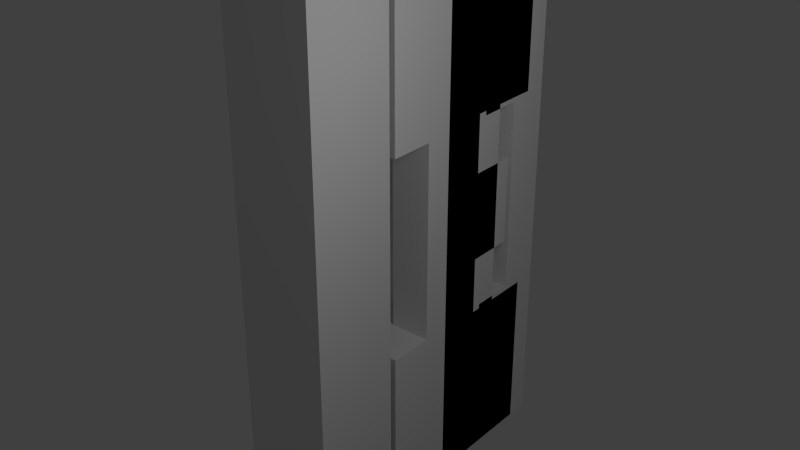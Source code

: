 # Source: 5.blend  (saved by Blender 2.62.0; exported with 4.5.12 LTS)
import bpy
from mathutils import Matrix  # noqa: F401  (used for matrix-valued properties, if any)

bpy.ops.wm.read_factory_settings(use_empty=True)
scene = bpy.context.scene
scene.name = 'Scene'

# ---- collections
col_collection_1 = bpy.data.collections.new('Collection 1'); scene.collection.children.link(col_collection_1)

# ---- world
world_world = bpy.data.worlds.new('World'); scene.world = world_world
world_world.color = (0.05088, 0.05088, 0.05088)
world_world.use_sun_shadow = False
world_world.sun_shadow_jitter_overblur = 0.0
world_world.cycles.sampling_method = 'MANUAL'
world_world.cycles.sample_map_resolution = 256

# ---- lights
light_lamp = bpy.data.lights.new('Lamp', 'POINT')
light_lamp.transmission_factor = 0.0
light_lamp.cutoff_distance = 30.0
light_lamp.energy = 100.0
light_lamp.shadow_buffer_clip_start = 1.001
light_lamp.shadow_soft_size = 1.0
light_lamp.shadow_maximum_resolution = 0.006
light_lamp.use_absolute_resolution = True
light_lamp.cycles.use_multiple_importance_sampling = False

# ---- meshes
me_problem5_part6_stl = bpy.data.meshes.new('Problem5 Part6 Stl')
me_problem5_part6_stl.from_pydata([(0.0, 1.0, 4.15), (0.0, 1.0, 6.0), (1.0, 1.0, 4.15), (1.0, 1.0, 6.0), (1.0, 0.5, 4.15), (1.0, 0.0, 6.0), (1.0, 0.5, 1.85), (1.0, 0.0, 0.0), (1.0, 1.0, 1.85), (1.0, 1.0, 0.0), (0.0, 1.0, 1.85), (0.0, 1.0, 0.0), (0.0, 0.5, 1.85), (0.0, 0.0, 0.0), (0.0, 0.5, 4.15), (0.0, 0.0, 6.0)], [], [(0, 1, 2), (2, 1, 3), (2, 3, 4), (4, 3, 5), (4, 5, 6), (6, 5, 7), (6, 7, 8), (8, 7, 9), (8, 9, 10), (10, 9, 11), (10, 11, 12), (12, 11, 13), (12, 13, 14), (14, 13, 15), (0, 14, 15), (0, 15, 1), (5, 15, 7), (7, 15, 13), (1, 15, 3), (3, 15, 5), (13, 11, 7), (7, 11, 9), (0, 2, 4), (0, 4, 14), (6, 8, 12), (12, 8, 10), (4, 6, 14), (14, 6, 12)])
me_problem5_part6_stl.use_remesh_preserve_volume = False
me_problem5_part6_stl.use_remesh_preserve_attributes = False
me_problem5_part6_stl.use_mirror_vertex_groups = False
me_problem5_part6_stl.update()
me_problem5_part5_stl = bpy.data.meshes.new('Problem5 Part5 Stl')
me_problem5_part5_stl.from_pydata([(0.0, 1.0, 4.15), (0.0, 1.0, 6.0), (1.0, 1.0, 4.15), (1.0, 1.0, 6.0), (1.0, 0.5, 4.15), (1.0, 0.0, 6.0), (1.0, 0.5, 1.85), (1.0, 0.0, 0.0), (1.0, 1.0, 1.85), (1.0, 1.0, 0.0), (0.0, 1.0, 1.85), (0.0, 1.0, 0.0), (0.0, 0.5, 1.85), (0.0, 0.0, 0.0), (0.0, 0.5, 4.15), (0.0, 0.0, 6.0)], [], [(0, 1, 2), (2, 1, 3), (2, 3, 4), (4, 3, 5), (4, 5, 6), (6, 5, 7), (6, 7, 8), (8, 7, 9), (8, 9, 10), (10, 9, 11), (10, 11, 12), (12, 11, 13), (12, 13, 14), (14, 13, 15), (0, 14, 15), (0, 15, 1), (5, 15, 7), (7, 15, 13), (1, 15, 3), (3, 15, 5), (13, 11, 7), (7, 11, 9), (0, 2, 4), (0, 4, 14), (6, 8, 12), (12, 8, 10), (4, 6, 14), (14, 6, 12)])
me_problem5_part5_stl.use_remesh_preserve_volume = False
me_problem5_part5_stl.use_remesh_preserve_attributes = False
me_problem5_part5_stl.use_mirror_vertex_groups = False
me_problem5_part5_stl.update()
me_problem5_part4_stl = bpy.data.meshes.new('Problem5 Part4 Stl')
me_problem5_part4_stl.from_pydata([(0.0, 0.0, 1.9), (0.0, 0.0, 0.0), (1.0, 0.0, 1.9), (1.0, 0.0, 0.0), (0.0, 1.0, 1.9), (0.0, 1.0, 0.0), (1.0, 0.5, 1.9), (1.0, 1.0, 0.0), (1.0, 0.5, 4.1), (1.0, 1.0, 6.0), (1.0, 0.0, 4.1), (1.0, 0.0, 6.0), (0.0, 1.0, 4.1), (0.0, 1.0, 6.0), (0.55, 1.0, 4.1), (0.55, 1.0, 1.9), (0.0, 0.0, 4.1), (0.0, 0.0, 6.0), (0.55, 0.5, 1.9), (0.55, 0.5, 4.1)], [], [(0, 1, 2), (2, 1, 3), (0, 4, 5), (0, 5, 1), (2, 3, 6), (6, 3, 7), (6, 7, 8), (8, 7, 9), (8, 9, 10), (10, 9, 11), (12, 13, 14), (14, 13, 9), (14, 9, 15), (15, 9, 7), (15, 7, 4), (4, 7, 5), (16, 17, 12), (12, 17, 13), (11, 17, 10), (10, 17, 16), (13, 17, 9), (9, 17, 11), (1, 5, 3), (3, 5, 7), (15, 4, 18), (0, 18, 4), (18, 0, 6), (6, 0, 2), (19, 14, 18), (18, 14, 15), (8, 10, 19), (19, 10, 16), (19, 16, 14), (14, 16, 12), (19, 18, 8), (8, 18, 6)])
me_problem5_part4_stl.use_remesh_preserve_volume = False
me_problem5_part4_stl.use_remesh_preserve_attributes = False
me_problem5_part4_stl.use_mirror_vertex_groups = False
me_problem5_part4_stl.update()
me_problem5_part3_stl = bpy.data.meshes.new('Problem5 Part3 Stl')
me_problem5_part3_stl.from_pydata([(0.0, 0.0, 1.9), (0.0, 0.0, 0.0), (1.0, 0.0, 1.9), (1.0, 0.0, 0.0), (0.0, 1.0, 1.9), (0.0, 1.0, 0.0), (1.0, 0.5, 1.9), (1.0, 1.0, 0.0), (1.0, 0.5, 4.1), (1.0, 1.0, 6.0), (1.0, 0.0, 4.1), (1.0, 0.0, 6.0), (0.0, 1.0, 4.1), (0.0, 1.0, 6.0), (0.55, 1.0, 4.1), (0.55, 1.0, 1.9), (0.0, 0.0, 4.1), (0.0, 0.0, 6.0), (0.55, 0.5, 1.9), (0.55, 0.5, 4.1)], [], [(0, 1, 2), (2, 1, 3), (0, 4, 5), (0, 5, 1), (2, 3, 6), (6, 3, 7), (6, 7, 8), (8, 7, 9), (8, 9, 10), (10, 9, 11), (12, 13, 14), (14, 13, 9), (14, 9, 15), (15, 9, 7), (15, 7, 4), (4, 7, 5), (16, 17, 12), (12, 17, 13), (11, 17, 10), (10, 17, 16), (13, 17, 9), (9, 17, 11), (1, 5, 3), (3, 5, 7), (15, 4, 18), (0, 18, 4), (18, 0, 6), (6, 0, 2), (19, 14, 18), (18, 14, 15), (8, 10, 19), (19, 10, 16), (19, 16, 14), (14, 16, 12), (19, 18, 8), (8, 18, 6)])
me_problem5_part3_stl.use_remesh_preserve_volume = False
me_problem5_part3_stl.use_remesh_preserve_attributes = False
me_problem5_part3_stl.use_mirror_vertex_groups = False
me_problem5_part3_stl.update()
me_problem5_part2_stl = bpy.data.meshes.new('Problem5 Part2 Stl')
me_problem5_part2_stl.from_pydata([(0.0, 1.0, 2.5), (0.0, 1.0, 3.5), (1.0, 1.0, 2.5), (1.0, 1.0, 3.5), (0.0, 1.0, 4.2), (0.0, 1.0, 6.0), (1.0, 1.0, 4.2), (1.0, 1.0, 6.0), (1.0, 0.45, 2.5), (1.0, 0.0, 6.0), (1.0, 0.45, 1.8), (1.0, 0.0, 1.388e-15), (1.0, 1.0, 1.8), (1.0, 1.0, 1.388e-15), (1.0, 0.45, 4.2), (1.0, 0.45, 3.5), (1.0, 1.0, 0.0), (0.0, 1.0, 1.8), (0.0, 1.0, 0.0), (0.0, 0.0, 6.0), (0.0, 0.45, 4.2), (0.0, 0.45, 3.5), (0.0, 0.45, 1.8), (0.0, 0.0, 0.0), (0.0, 0.45, 2.5), (1.0, 0.0, 0.0)], [], [(0, 1, 2), (2, 1, 3), (4, 5, 6), (6, 5, 7), (8, 9, 10), (10, 9, 11), (10, 11, 12), (12, 11, 13), (6, 7, 14), (14, 7, 9), (14, 9, 15), (15, 9, 8), (15, 8, 3), (3, 8, 2), (12, 16, 17), (17, 16, 18), (5, 4, 19), (19, 4, 20), (19, 20, 21), (17, 18, 22), (22, 18, 23), (22, 23, 24), (1, 0, 21), (21, 0, 24), (21, 24, 19), (19, 24, 23), (9, 19, 25), (25, 19, 23), (5, 19, 7), (7, 19, 9), (23, 18, 25), (25, 18, 16), (6, 14, 4), (4, 14, 20), (15, 3, 21), (21, 3, 1), (14, 15, 20), (20, 15, 21), (0, 2, 8), (0, 8, 24), (10, 12, 22), (22, 12, 17), (8, 10, 24), (24, 10, 22)])
me_problem5_part2_stl.use_remesh_preserve_volume = False
me_problem5_part2_stl.use_remesh_preserve_attributes = False
me_problem5_part2_stl.use_mirror_vertex_groups = False
me_problem5_part2_stl.update()
me_problem5_part1_stl = bpy.data.meshes.new('Problem5 Part1 Stl')
me_problem5_part1_stl.from_pydata([(1.0, 1.0, 6.0), (1.0, 0.0, 6.0), (1.0, 1.0, 0.0), (1.0, 0.0, 0.0), (0.0, 1.0, 6.0), (0.0, 1.0, 0.0), (0.0, 0.0, 6.0), (0.0, 0.0, 0.0)], [], [(0, 1, 2), (2, 1, 3), (4, 0, 5), (5, 0, 2), (6, 4, 7), (7, 4, 5), (1, 6, 3), (3, 6, 7), (0, 4, 6), (0, 6, 1), (7, 5, 3), (3, 5, 2)])
me_problem5_part1_stl.use_remesh_preserve_volume = False
me_problem5_part1_stl.use_remesh_preserve_attributes = False
me_problem5_part1_stl.use_mirror_vertex_groups = False
me_problem5_part1_stl.update()

# ---- objects
ob_problem5_part6_stl = bpy.data.objects.new('Problem5 Part6 Stl', me_problem5_part6_stl)
ob_problem5_part5_stl = bpy.data.objects.new('Problem5 Part5 Stl', me_problem5_part5_stl)
ob_problem5_part4_stl = bpy.data.objects.new('Problem5 Part4 Stl', me_problem5_part4_stl)
ob_problem5_part3_stl = bpy.data.objects.new('Problem5 Part3 Stl', me_problem5_part3_stl)
ob_problem5_part2_stl = bpy.data.objects.new('Problem5 Part2 Stl', me_problem5_part2_stl)
ob_problem5_part1_stl = bpy.data.objects.new('Problem5 Part1 Stl', me_problem5_part1_stl)
ob_lamp = bpy.data.objects.new('Lamp', light_lamp)

# ---- transforms, parenting, visibility, modifiers, constraints
ob_problem5_part6_stl.location = (0.0, 2.994, 0.0)
ob_problem5_part6_stl.lineart.crease_threshold = 0.0
ob_problem5_part5_stl.location = (0.0, 2.647, 0.0)
ob_problem5_part5_stl.lineart.crease_threshold = 0.0
ob_problem5_part4_stl.location = (0.0, 3.25, 0.0)
ob_problem5_part4_stl.lineart.crease_threshold = 0.0
ob_problem5_part3_stl.location = (0.0, 1.833, 0.0)
ob_problem5_part3_stl.lineart.crease_threshold = 0.0
ob_problem5_part2_stl.location = (0.0, 2.682, 0.0)
ob_problem5_part2_stl.lineart.crease_threshold = 0.0
ob_problem5_part1_stl.location = (0.0, 0.7595, 0.0)
ob_problem5_part1_stl.lineart.crease_threshold = 0.0
ob_lamp.location = (4.076, 1.005, 5.904)
ob_lamp.rotation_euler = (0.6503, 0.05522, 1.866)
ob_lamp.lock_rotations_4d = False
ob_lamp.empty_display_type = 'ARROWS'
ob_lamp.color = (0.0, 0.0, 0.0, 0.0)
ob_lamp.lineart.crease_threshold = 0.0

# ---- collection membership
col_collection_1.objects.link(ob_problem5_part6_stl)
col_collection_1.objects.link(ob_problem5_part5_stl)
col_collection_1.objects.link(ob_problem5_part4_stl)
col_collection_1.objects.link(ob_problem5_part3_stl)
col_collection_1.objects.link(ob_problem5_part2_stl)
col_collection_1.objects.link(ob_problem5_part1_stl)
col_collection_1.objects.link(ob_lamp)

# ---- scene / render settings (as saved in the file)
scene.frame_start = 1; scene.frame_end = 250; scene.frame_set(0)
scene.render.engine = 'BLENDER_EEVEE_NEXT'
scene.render.image_settings.color_mode = 'RGB'
scene.render.image_settings.compression = 90
scene.render.resolution_percentage = 50
scene.render.dither_intensity = 0.0
scene.render.bake_margin = 2
scene.render.bake_bias = 0.0
scene.cycles.use_denoising = False
scene.cycles.samples = 10
scene.cycles.sampling_pattern = 'TABULATED_SOBOL'
scene.cycles.light_sampling_threshold = 0.0
scene.cycles.use_adaptive_sampling = False
scene.cycles.use_light_tree = False
scene.cycles.blur_glossy = 0.0
scene.cycles.volume_bounces = 1
scene.cycles.pixel_filter_type = 'GAUSSIAN'
scene.cycles.sample_clamp_indirect = 0.0
scene.view_settings.view_transform = 'Standard'
bpy.context.view_layer.update()

# ---- added for rendering (the .blend has no active camera): camera
cam_auto = bpy.data.cameras.new('AutoCamera')
cam_auto.lens = 50.0
cam_auto.sensor_width = 36.0
cam_auto.clip_end = 1000.0
ob_auto_camera = bpy.data.objects.new('AutoCamera', cam_auto)
scene.collection.objects.link(ob_auto_camera)
ob_auto_camera.location = (6.98859, -5.28164, 8.19087)
ob_auto_camera.rotation_euler = (1.09748, -7.21219e-08, 0.694738)
scene.camera = ob_auto_camera
bpy.context.view_layer.update()

